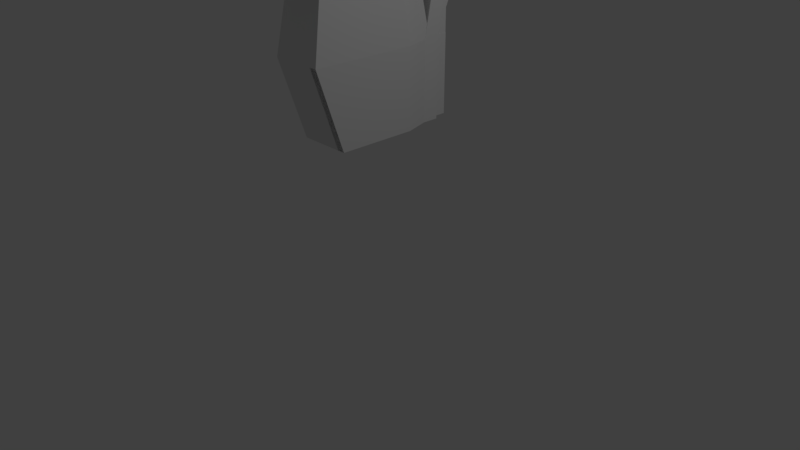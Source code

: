 # Source: Jesus._blend.blend  (saved by Blender 2.79.0; exported with 4.5.12 LTS)
import bpy
from mathutils import Matrix  # noqa: F401  (used for matrix-valued properties, if any)

bpy.ops.wm.read_factory_settings(use_empty=True)
scene = bpy.context.scene
scene.name = 'Scene'

# ---- collections
col_collection_1 = bpy.data.collections.new('Collection 1'); scene.collection.children.link(col_collection_1)

# ---- materials (node trees are filled in below, after node groups)
mat_material = bpy.data.materials.new('Material')
mat_material.alpha_threshold = 0.0
mat_material.use_transparent_shadow = False
mat_material.roughness = 0.5
mat_material.line_color = (0.0, 0.0, 0.0, 1.0)

# ---- material node trees

# ---- world
world_world = bpy.data.worlds.new('World'); scene.world = world_world
world_world.color = (0.05088, 0.05088, 0.05088)
world_world.use_sun_shadow = False
world_world.sun_shadow_jitter_overblur = 0.0
world_world.cycles.sampling_method = 'MANUAL'

# ---- cameras
cam_camera = bpy.data.cameras.new('Camera')
cam_camera.clip_end = 100.0
cam_camera.lens = 35.0
cam_camera.sensor_width = 32.0
cam_camera.sensor_height = 18.0
cam_camera.ortho_scale = 7.314
cam_camera.dof.focus_distance = 0.0
cam_camera.dof.aperture_fstop = 128.0

# ---- lights
light_lamp = bpy.data.lights.new('Lamp', 'POINT')
light_lamp.transmission_factor = 0.0
light_lamp.cutoff_distance = 30.0
light_lamp.energy = 100.0
light_lamp.shadow_buffer_clip_start = 1.001
light_lamp.shadow_soft_size = 0.1
light_lamp.shadow_maximum_resolution = 0.006
light_lamp.use_absolute_resolution = True

# ---- meshes
me_cube = bpy.data.meshes.new('Cube')
me_cube.from_pydata([(1.0, 1.0, -1.0), (1.0, -1.0, -1.0), (-1.0, -1.0, -1.0), (-1.0, 1.0, -1.0), (1.0, 1.0, 1.0), (1.0, -1.0, 1.0), (-1.0, -1.0, 1.0), (-1.0, 1.0, 1.0), (1.0, 1.0, -1.0), (1.0, -1.0, -1.0), (-1.0, -1.0, -1.0), (-1.0, 1.0, -1.0), (1.0, 1.0, 1.0), (1.0, -1.0, 1.0), (-1.0, -1.0, 1.0), (-1.0, 1.0, 1.0), (1.0, 1.0, -1.0), (1.0, -1.0, -1.0), (-1.0, -1.0, -1.0), (-1.0, 1.0, -1.0), (1.0, 1.0, 1.0), (1.0, -1.0, 1.0), (-1.0, -1.0, 1.0), (-1.0, 1.0, 1.0), (1.0, 1.65, -1.0), (1.0, -1.0, -1.0), (-1.0, 1.65, -1.0), (1.0, 1.65, 1.0), (-1.0, -1.0, -1.0), (1.0, -1.678, 1.0), (-1.0, -1.678, 1.0), (-1.0, 1.65, 1.0), (1.0, 1.0, -1.0), (1.0, -1.0, -1.0), (1.0, 1.0, 1.0), (1.0, -1.0, 1.0), (1.423, -1.0, -1.0), (1.423, -1.678, 1.0), (1.423, -1.0, -1.0), (1.423, -1.0, 1.0), (1.426, 1.0, -1.0), (1.426, -1.0, -1.0), (1.426, 1.0, 1.0), (1.426, -1.678, 1.0), (-1.463, -1.0, -1.0), (-1.463, 1.65, -1.0), (-1.463, -1.678, 1.0), (-1.463, 1.65, 1.0), (1.0, 1.65, -1.0), (-1.0, 1.65, -1.0), (1.0, 1.65, 1.0), (-1.0, 1.65, 1.0), (1.0, 2.062, -1.0), (-1.0, 2.062, -1.0), (1.0, 2.062, 1.0), (-1.0, 2.062, 1.0), (0.3323, 2.062, -1.0), (-0.4589, 2.062, -1.0), (0.3323, 2.062, 1.0), (-0.4589, 2.062, 1.0), (0.3323, 2.477, -1.0), (-0.4589, 2.477, -1.0), (0.3323, 2.477, 1.0), (-0.4589, 2.477, 1.0), (1.0, 2.062, -1.0), (1.0, 2.062, 1.0), (0.6677, 2.062, -1.0), (0.6677, 2.062, 1.0), (0.6677, 2.477, -1.0), (0.6677, 2.477, 1.0), (-1.001, 2.062, -1.0), (-1.001, 2.062, 1.0), (-1.001, 2.477, -1.0), (-1.001, 2.477, 1.0), (0.848, 1.387, 2.369), (0.848, -1.439, 2.369), (-0.8508, 1.387, 2.369), (-0.8508, -1.439, 2.369), (1.21, 0.8351, 2.369), (1.21, -1.439, 2.369), (-1.244, -1.439, 2.369), (-1.244, 1.387, 2.369), (1.0, 1.65, 1.0), (-1.0, 1.65, 1.0), (1.0, 2.062, 1.0), (-1.0, 2.062, 1.0), (1.0, 1.838, 1.99), (-1.0, 1.838, 1.99), (1.0, 2.25, 1.99), (-1.0, 2.25, 1.99), (0.6616, 2.062, 1.0), (-1.0, 2.062, 1.0), (0.6616, 2.062, 1.582), (-1.0, 2.062, 1.582), (0.6616, 2.472, 1.0), (-1.0, 2.472, 1.0), (0.6616, 2.472, 1.582), (-1.0, 2.472, 1.582), (-1.22, 1.65, -1.0), (-1.22, 1.65, 1.0), (-1.22, 2.062, -1.0), (-1.22, 2.062, 1.0), (-1.22, 2.062, 1.0), (-1.22, 1.65, 1.0), (-1.22, 2.062, 1.582), (-1.22, 1.65, 1.582), (-1.313, 1.65, -1.0), (-1.313, 1.65, 1.0), (-1.313, 2.062, -1.0), (-1.313, 2.062, 1.0), (-1.313, 2.062, 1.0), (-1.313, 1.65, 1.0), (-1.313, 2.062, 1.582), (-1.313, 1.65, 1.582), (0.6616, 2.25, 1.99), (-1.0, 2.25, 1.99), (0.6616, 2.66, 1.99), (-1.0, 2.66, 1.99), (1.0, 1.838, 2.712), (-1.0, 1.838, 2.712), (1.0, 2.25, 2.712), (-1.0, 2.25, 2.712), (0.6616, 2.25, 2.712), (-1.0, 2.25, 2.712), (0.6616, 2.66, 2.712), (-1.0, 2.66, 2.712), (1.0, 1.779, 1.025), (-1.0, 1.779, 1.025), (0.848, 1.516, 2.394), (-0.8508, 1.516, 2.394), (-1.463, 1.78, 1.025), (-1.0, 1.78, 1.025), (-1.244, 1.517, 2.394), (-0.8508, 1.517, 2.394), (1.0, 0.283, -1.0), (-1.0, 0.283, -1.0), (1.426, -0.03164, -1.0), (1.426, -0.3812, 1.0), (-1.463, 0.283, -1.0), (-1.463, -0.06662, 1.0), (0.848, -0.07093, 2.369), (-0.8508, -0.07092, 2.369), (1.21, -0.3382, 2.369), (-1.244, -0.07092, 2.369), (-1.0, 1.049, -1.0), (-1.463, 1.049, -1.0), (-1.463, 0.8958, 1.0), (-0.8508, 0.7466, 2.369), (-1.244, 0.7466, 2.369), (1.0, 1.049, -1.0), (1.426, 0.5468, -1.0), (1.426, 0.3933, 1.0), (0.848, 0.7466, 2.369), (1.21, 0.3197, 2.369), (1.0, -0.3775, -1.0), (1.426, -0.5302, -1.0), (1.426, -1.049, 1.0), (0.848, -0.7755, 2.369), (1.21, -0.9051, 2.369), (-1.0, -0.3775, -1.0), (-1.463, -0.3775, -1.0), (-1.463, -0.8961, 1.0), (-0.8508, -0.7755, 2.369), (-1.244, -0.7755, 2.369), (-0.1483, -3.331, 5.212), (-1.847, -3.331, 5.212), (0.2139, -3.331, 5.212), (-2.24, -3.331, 5.212), (-0.1483, -2.667, 5.212), (0.2139, -2.796, 5.212), (-1.847, -2.667, 5.212), (-2.24, -2.667, 5.212), (0.848, -0.07093, 2.369), (-0.8508, -0.07092, 2.369), (1.21, -0.3382, 2.369), (-1.244, -0.07092, 2.369), (0.848, -0.7755, 2.369), (1.21, -0.9051, 2.369), (-0.8508, -0.7755, 2.369), (-1.244, -0.7755, 2.369), (-0.1483, -3.331, 5.212), (-1.847, -3.331, 5.212), (0.2139, -3.331, 5.212), (-2.24, -3.331, 5.212), (-0.1483, -2.667, 5.212), (0.2139, -2.796, 5.212), (-1.847, -2.667, 5.212), (-2.24, -2.667, 5.212), (0.848, -0.3137, 6.152), (1.21, -0.5809, 6.152), (0.848, -0.3137, 6.152), (-0.8508, -0.3137, 6.152), (1.21, -0.5809, 6.152), (-1.244, -0.3137, 6.152), (0.848, -1.018, 6.152), (1.21, -1.148, 6.152), (-0.8508, -1.018, 6.152), (-1.244, -1.018, 6.152), (0.848, -0.07093, 8.043), (1.21, -0.3382, 8.043), (-1.244, -0.07092, 8.043), (-0.8508, 0.7466, 8.043), (-1.244, 0.7466, 8.043), (0.848, 0.7466, 8.043), (1.21, 0.3197, 8.043), (0.848, -0.07093, 8.043), (-0.8508, -0.07092, 8.043), (-1.244, -0.07092, 8.043), (0.848, 1.387, 2.369), (-0.8508, 1.387, 2.369), (1.21, 0.8351, 2.369), (-1.244, 1.387, 2.369), (0.848, 1.516, 2.394), (-0.8508, 1.516, 2.394), (-1.244, 1.517, 2.394), (-0.8508, 1.517, 2.394), (-0.8508, 0.7466, 2.369), (-1.244, 0.7466, 2.369), (0.848, 0.7466, 2.369), (0.848, 1.597, 6.152), (-1.244, 1.597, 6.152), (-1.244, 1.728, 6.177), (0.848, 0.957, 6.152), (0.848, 1.597, 6.152), (-1.244, 1.597, 6.152), (0.848, 1.727, 6.177), (-0.8508, 1.727, 6.177), (-1.244, 1.728, 6.177), (-0.8508, 1.728, 6.177), (-0.8508, 0.957, 6.152), (-1.244, 0.957, 6.152), (0.848, 0.957, 6.152)], [], [(0, 3, 2, 1), (4, 5, 6, 7), (0, 1, 5, 4), (1, 2, 6, 5), (2, 3, 7, 6), (4, 7, 3, 0), (8, 11, 10, 9), (12, 13, 14, 15), (8, 9, 13, 12), (9, 10, 14, 13), (10, 11, 15, 14), (12, 15, 11, 8), (16, 19, 18, 17), (20, 21, 22, 23), (16, 17, 21, 20), (17, 18, 22, 21), (18, 19, 23, 22), (20, 23, 19, 16), (154, 25, 28, 159), (46, 30, 77, 80), (30, 29, 75, 77), (25, 29, 30, 28), (31, 26, 45, 47), (26, 31, 51, 49), (35, 29, 37, 39), (24, 27, 34, 32), (37, 36, 38, 39), (29, 25, 36, 37), (25, 33, 38, 36), (33, 35, 39, 38), (155, 156, 43, 41), (29, 25, 41, 43), (24, 27, 42, 40), (149, 24, 40, 150), (145, 146, 47, 45), (159, 28, 44, 160), (28, 30, 46, 44), (151, 42, 78, 153), (50, 54, 84, 82), (24, 26, 49, 48), (27, 24, 48, 50), (31, 27, 50, 51), (54, 52, 64, 65), (50, 48, 52, 54), (89, 85, 102, 104), (48, 49, 53, 52), (57, 59, 71, 70), (53, 55, 59, 57), (52, 53, 57, 56), (55, 54, 58, 59), (62, 60, 61, 63), (56, 57, 61, 60), (62, 58, 67, 69), (65, 64, 66, 67), (67, 66, 68, 69), (52, 56, 66, 64), (60, 62, 69, 68), (58, 54, 65, 67), (56, 60, 68, 66), (70, 71, 73, 72), (61, 57, 70, 72), (59, 63, 73, 71), (63, 61, 72, 73), (157, 162, 77, 75), (157, 75, 79, 158), (147, 76, 81, 148), (29, 43, 79, 75), (47, 81, 132, 130), (161, 46, 80, 163), (42, 27, 74, 78), (74, 27, 126, 128), (82, 84, 88, 86), (55, 51, 83, 85), (54, 55, 85, 84), (51, 50, 82, 83), (86, 88, 120, 118), (83, 82, 86, 87), (55, 53, 100, 101), (85, 89, 93, 91), (91, 93, 97, 95), (89, 88, 92, 93), (84, 85, 91, 90), (88, 84, 90, 92), (94, 95, 97, 96), (92, 96, 116, 114), (92, 90, 94, 96), (90, 91, 95, 94), (104, 102, 110, 112), (98, 99, 107, 106), (53, 49, 98, 100), (87, 89, 104, 105), (49, 51, 99, 98), (51, 55, 101, 99), (83, 87, 105, 103), (85, 83, 103, 102), (106, 107, 109, 108), (110, 111, 113, 112), (105, 104, 112, 113), (100, 98, 106, 108), (101, 100, 108, 109), (103, 105, 113, 111), (102, 103, 111, 110), (99, 101, 109, 107), (116, 117, 125, 124), (93, 92, 114, 115), (97, 93, 115, 117), (96, 97, 117, 116), (119, 118, 120, 121), (123, 122, 124, 125), (87, 86, 118, 119), (117, 115, 123, 125), (89, 87, 119, 121), (115, 114, 122, 123), (88, 89, 121, 120), (114, 116, 124, 122), (126, 127, 129, 128), (27, 31, 127, 126), (31, 76, 129, 127), (76, 74, 128, 129), (131, 130, 132, 133), (31, 47, 130, 131), (76, 31, 131, 133), (81, 76, 133, 132), (146, 139, 143, 148), (162, 141, 143, 163), (152, 140, 142, 153), (152, 147, 141, 140), (156, 137, 142, 158), (144, 135, 138, 145), (160, 161, 139, 138), (154, 134, 136, 155), (150, 151, 137, 136), (149, 134, 135, 144), (24, 149, 144, 26), (40, 42, 151, 150), (26, 144, 145, 45), (74, 76, 147, 152), (74, 152, 153, 78), (47, 146, 148, 81), (141, 147, 148, 143), (137, 151, 153, 142), (138, 139, 146, 145), (134, 149, 150, 136), (25, 154, 155, 41), (44, 46, 161, 160), (43, 156, 158, 79), (77, 162, 163, 80), (139, 161, 163, 143), (140, 157, 158, 142), (140, 141, 162, 157), (135, 159, 160, 138), (136, 137, 156, 155), (134, 154, 159, 135), (163, 80, 167, 171), (158, 79, 166, 169), (75, 77, 165, 164), (157, 162, 170, 168), (77, 80, 167, 165), (75, 79, 166, 164), (158, 157, 168, 169), (163, 162, 170, 171), (142, 158, 177, 174), (168, 170, 186, 184), (164, 165, 181, 180), (162, 163, 179, 178), (143, 163, 179, 175), (169, 166, 182, 185), (164, 166, 182, 180), (157, 158, 177, 176), (141, 143, 175, 173), (165, 167, 183, 181), (162, 157, 176, 178), (171, 167, 183, 187), (141, 140, 172, 173), (171, 170, 186, 187), (169, 168, 184, 185), (178, 176, 194, 196), (178, 179, 197, 196), (140, 142, 189, 188), (173, 172, 190, 191), (175, 179, 197, 193), (176, 177, 195, 194), (174, 177, 195, 192), (173, 175, 193, 191), (148, 147, 201, 202), (172, 173, 206, 205), (153, 152, 203, 204), (142, 140, 198, 199), (142, 153, 204, 199), (143, 148, 202, 200), (175, 173, 206, 207), (152, 147, 201, 203), (147, 148, 217, 216), (81, 148, 217, 211), (132, 133, 215, 214), (147, 152, 218, 216), (128, 74, 208, 212), (76, 81, 211, 209), (74, 78, 210, 208), (129, 128, 212, 213), (214, 215, 228, 227), (213, 212, 225, 226), (211, 217, 230, 224), (216, 218, 231, 229), (152, 74, 219, 222), (212, 208, 223, 225), (216, 217, 230, 229), (81, 132, 221, 220)])
me_cube.materials.append(mat_material)
me_cube.use_remesh_preserve_volume = False
me_cube.use_remesh_preserve_attributes = False
me_cube.use_mirror_vertex_groups = False
me_cube.update()

# ---- objects
ob_cube = bpy.data.objects.new('Cube', me_cube)
ob_lamp = bpy.data.objects.new('Lamp', light_lamp)
ob_camera = bpy.data.objects.new('Camera', cam_camera)

# ---- transforms, parenting, visibility, modifiers, constraints
ob_cube.location = (-0.1459, 0.0, 2.121)
ob_cube.scale = (0.2402, 0.5287, 0.5287)
ob_cube.lock_rotations_4d = False
ob_cube.empty_display_type = 'ARROWS'
ob_cube.lineart.crease_threshold = 0.0
ob_lamp.location = (4.076, 1.005, 5.904)
ob_lamp.rotation_euler = (0.6503, 0.05522, 1.866)
ob_lamp.lock_rotations_4d = False
ob_lamp.empty_display_type = 'ARROWS'
ob_lamp.color = (0.0, 0.0, 0.0, 0.0)
ob_lamp.lineart.crease_threshold = 0.0
ob_camera.location = (7.481, -6.508, 5.344)
ob_camera.rotation_euler = (1.109, 0.0, 0.8149)
ob_camera.lock_rotations_4d = False
ob_camera.empty_display_type = 'ARROWS'
ob_camera.color = (0.0, 0.0, 0.0, 0.0)
ob_camera.display_type = 'WIRE'
ob_camera.lineart.crease_threshold = 0.0

# ---- collection membership
col_collection_1.objects.link(ob_cube)
col_collection_1.objects.link(ob_lamp)
col_collection_1.objects.link(ob_camera)

# ---- scene / render settings (as saved in the file)
scene.camera = ob_camera
scene.frame_start = 1; scene.frame_end = 250; scene.frame_set(1)
scene.render.engine = 'BLENDER_EEVEE_NEXT'
scene.render.resolution_percentage = 50
scene.render.dither_intensity = 0.0
scene.cycles.use_denoising = False
scene.cycles.samples = 128
scene.cycles.sampling_pattern = 'TABULATED_SOBOL'
scene.cycles.use_adaptive_sampling = False
scene.cycles.use_light_tree = False
scene.cycles.blur_glossy = 0.0
scene.cycles.sample_clamp_indirect = 0.0
scene.view_settings.view_transform = 'Standard'
bpy.context.view_layer.update()
